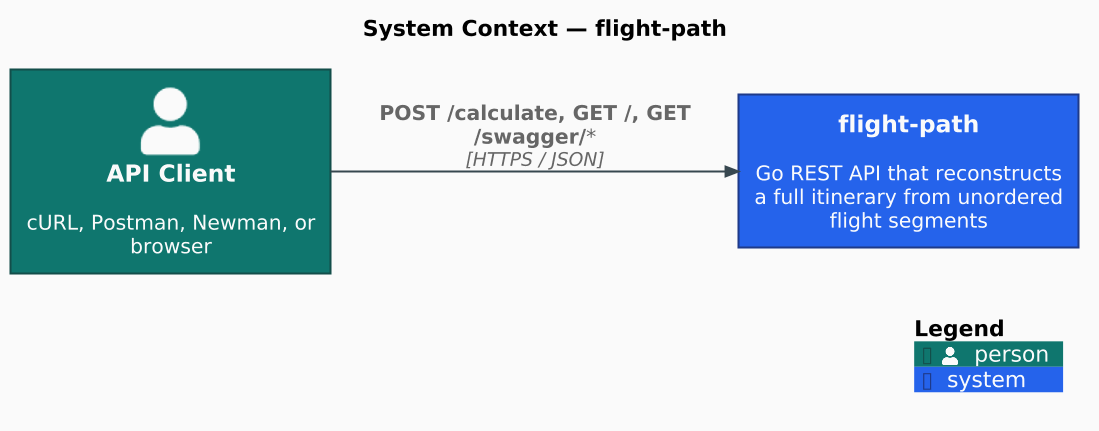

The diagram above was rendered by PlantUML. Its source (embedded in the PNG):
@startuml c4-context
!include https://raw.githubusercontent.com/plantuml-stdlib/C4-PlantUML/v2.13.0/C4_Context.puml

' Landscape layout — keeps a small Context view from rendering as a tall portrait.
LAYOUT_LEFT_RIGHT()

' Modern flat styling: no shadows, sharper corners, clean sans-serif, modern palette.
' dpi 150 (1.5x) raises render resolution for a crisp README hero — scales
' rasterization only, not layout, so the LAYOUT_LEFT_RIGHT aspect is unchanged.
skinparam dpi 150
skinparam backgroundColor #FAFAFA
skinparam shadowing false
skinparam roundCorner 4
skinparam defaultFontName "Inter, Helvetica, Arial, sans-serif"
skinparam defaultFontSize 13
skinparam ArrowColor #37474F
skinparam ArrowThickness 1.2
skinparam rectangleBorderThickness 1.3

UpdateElementStyle("person", $fontColor="#FFFFFF", $bgColor="#0F766E", $borderColor="#134E4A")
UpdateElementStyle("system", $fontColor="#FFFFFF", $bgColor="#2563EB", $borderColor="#1E3A8A")

title System Context — flight-path

Person(client, "API Client", "cURL, Postman, Newman, or browser")
System(flightpath, "flight-path", "Go REST API that reconstructs a full itinerary from unordered flight segments")

Rel(client, flightpath, "POST /calculate, GET /, GET /swagger/*", "HTTPS / JSON")

SHOW_LEGEND()
@enduml